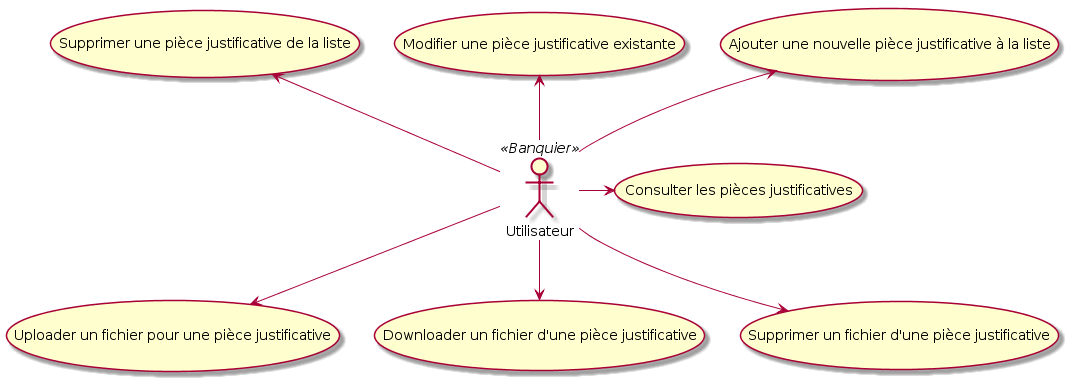

The diagram above was rendered by PlantUML. Its source (embedded in the PNG):
@startuml
Utilisateur << Banquier >>
Utilisateur -right-> (Consulter les pièces justificatives)
Utilisateur -up-> (Ajouter une nouvelle pièce justificative à la liste)
Utilisateur -up-> (Modifier une pièce justificative existante)
Utilisateur -up-> (Supprimer une pièce justificative de la liste)
Utilisateur -down-> (Uploader un fichier pour une pièce justificative)
Utilisateur -down-> (Downloader un fichier d'une pièce justificative)
Utilisateur -down-> (Supprimer un fichier d'une pièce justificative)
@enduml